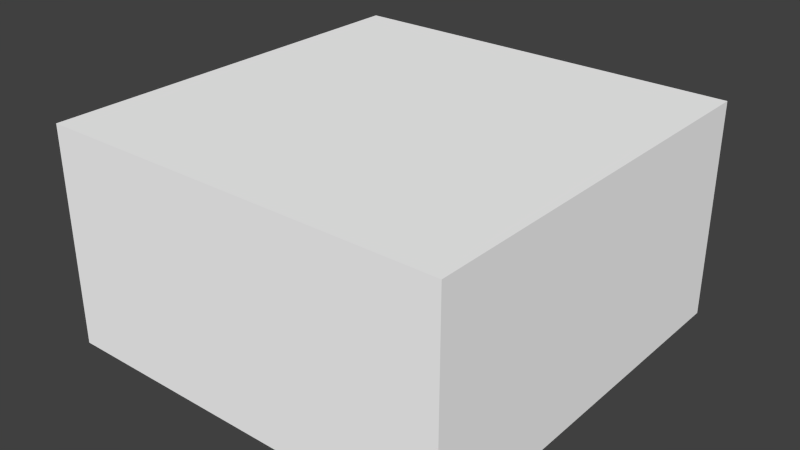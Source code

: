 # Source: plate-bonus.blend  (saved by Blender 2.76.0; exported with 4.5.12 LTS)
import bpy
from mathutils import Matrix  # noqa: F401  (used for matrix-valued properties, if any)

bpy.ops.wm.read_factory_settings(use_empty=True)
scene = bpy.context.scene
scene.name = 'Scene'

# ---- collections
col_collection_1 = bpy.data.collections.new('Collection 1'); scene.collection.children.link(col_collection_1)

# ---- materials (node trees are filled in below, after node groups)
mat_material = bpy.data.materials.new('Material')
mat_material.alpha_threshold = 0.0
mat_material.use_transparent_shadow = False
mat_material.diffuse_color = (1.0, 1.0, 1.0, 1.0)
mat_material.roughness = 0.5
mat_material.line_color = (0.0, 0.0, 0.0, 1.0)

# ---- material node trees

# ---- world
world_world = bpy.data.worlds.new('World'); scene.world = world_world
world_world.color = (0.05088, 0.05088, 0.05088)
world_world.use_sun_shadow = False
world_world.sun_shadow_jitter_overblur = 0.0
world_world.cycles.sampling_method = 'MANUAL'
world_world.cycles.sample_map_resolution = 256

# ---- meshes
me_cube = bpy.data.meshes.new('Cube')
me_cube.from_pydata([(1.0, 1.0, -1.0), (1.0, -1.0, -1.0), (-1.0, -1.0, -1.0), (-1.0, 1.0, -1.0), (1.0, 1.0, 1.0), (1.0, -1.0, 1.0), (-1.0, -1.0, 1.0), (-1.0, 1.0, 1.0)], [], [(0, 1, 2, 3), (4, 7, 6, 5), (0, 4, 5, 1), (1, 5, 6, 2), (2, 6, 7, 3), (4, 0, 3, 7)])
_uv = me_cube.uv_layers.new(name='UVMap')
_uv.uv.foreach_set('vector', [0.02778, 0.6944, 0.3056, 0.6944, 0.3056, 0.9722, 0.02778, 0.9722, 0.6389, 0.02778, 0.6389, 0.3056, 0.3611, 0.3056, 0.3611, 0.02778, 0.3056, 0.6389, 0.02778, 0.6389, 0.02778, 0.3611, 0.3056, 0.3611, 0.02778, 0.3056, 0.02778, 0.02778, 0.3056, 0.02778, 0.3056, 0.3056, 0.9722, 0.6389, 0.6944, 0.6389, 0.6944, 0.3611, 0.9722, 0.3611, 0.6944, 0.02778, 0.9722, 0.02778, 0.9722, 0.3056, 0.6944, 0.3056])
me_cube.materials.append(mat_material)
me_cube.use_remesh_preserve_volume = False
me_cube.use_remesh_preserve_attributes = False
me_cube.use_mirror_vertex_groups = False
me_cube.use_paint_bone_selection = False
me_cube.use_paint_mask = True
me_cube.update()

# ---- objects
ob_cube = bpy.data.objects.new('Cube', me_cube)

# ---- transforms, parenting, visibility, modifiers, constraints
ob_cube.location = (0.0, 0.0, 0.0)
ob_cube.scale = (0.75, 0.75, 0.4)
ob_cube.lock_rotations_4d = False
ob_cube.empty_display_type = 'ARROWS'
ob_cube.lineart.crease_threshold = 0.0

# ---- collection membership
col_collection_1.objects.link(ob_cube)

# ---- scene / render settings (as saved in the file)
scene.frame_start = 1; scene.frame_end = 250; scene.frame_set(16)
scene.render.engine = 'BLENDER_EEVEE_NEXT'
scene.render.resolution_percentage = 50
scene.render.dither_intensity = 0.0
scene.cycles.use_denoising = False
scene.cycles.samples = 10
scene.cycles.sampling_pattern = 'TABULATED_SOBOL'
scene.cycles.light_sampling_threshold = 0.0
scene.cycles.use_adaptive_sampling = False
scene.cycles.use_light_tree = False
scene.cycles.blur_glossy = 0.0
scene.cycles.pixel_filter_type = 'GAUSSIAN'
scene.cycles.sample_clamp_indirect = 0.0
scene.view_settings.view_transform = 'Standard'
bpy.context.view_layer.update()

# ---- added for rendering (the .blend has no active camera and no usable light): camera, sun
cam_auto = bpy.data.cameras.new('AutoCamera')
cam_auto.lens = 50.0
cam_auto.sensor_width = 36.0
cam_auto.clip_end = 1000.0
ob_auto_camera = bpy.data.objects.new('AutoCamera', cam_auto)
scene.collection.objects.link(ob_auto_camera)
ob_auto_camera.location = (2.09763, -2.51716, 1.6781)
ob_auto_camera.rotation_euler = (1.09748, -7.21219e-08, 0.694738)
scene.camera = ob_auto_camera
light_auto_sun = bpy.data.lights.new('AutoSun', 'SUN')
light_auto_sun.energy = 3.0
light_auto_sun.angle = 0.0523599
ob_auto_sun = bpy.data.objects.new('AutoSun', light_auto_sun)
scene.collection.objects.link(ob_auto_sun)
ob_auto_sun.rotation_euler = (0.872665, 0.174533, 0.523599)
bpy.context.view_layer.update()
